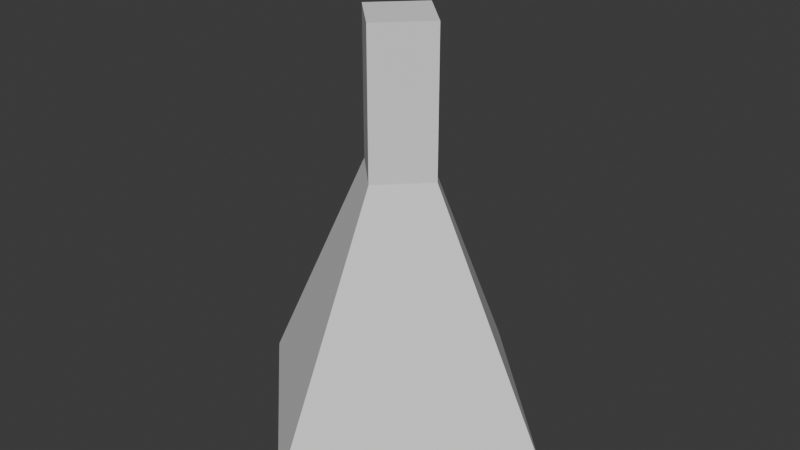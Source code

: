 # Source: beaker.blend  (saved by Blender 4.5.87; exported with 4.5.12 LTS)
import bpy
from mathutils import Matrix  # noqa: F401  (used for matrix-valued properties, if any)

bpy.ops.wm.read_factory_settings(use_empty=True)
scene = bpy.context.scene
scene.name = 'Scene'

# ---- world
world_world = bpy.data.worlds.new('World'); scene.world = world_world
world_world.use_nodes = True; world_world.node_tree.nodes.clear()
_N = world_world.node_tree.nodes; _L = world_world.node_tree.links
n0 = _N.new('ShaderNodeOutputWorld'); n0.name = 'World Output'; n0.location = (300, 300)
n1 = _N.new('ShaderNodeBackground'); n1.name = 'Background'; n1.location = (10, 300)
n1.inputs[0].default_value = (0.05088, 0.05088, 0.05088, 1.0)
_L.new(n1.outputs[0], n0.inputs[0])
n0.is_active_output = True
world_world.color = (0.05088, 0.05088, 0.05088)
world_world.sun_shadow_jitter_overblur = 0.0

# ---- meshes
me_cone = bpy.data.meshes.new('Cone')
me_cone.from_pydata([(0.0, 0.5, -0.375), (0.0, 0.125, 0.375), (0.5, 0.0, -0.375), (0.125, 0.0, 0.375), (0.0, -0.5, -0.375), (0.0, -0.125, 0.375), (-0.5, 0.0, -0.375), (-0.125, 0.0, 0.375), (0.125, 0.0, 0.8), (0.0, 0.125, 0.8), (0.0, -0.125, 0.8), (-0.125, 0.0, 0.8)], [], [(0, 1, 3, 2), (2, 3, 5, 4), (5, 3, 8, 10), (4, 5, 7, 6), (6, 7, 1, 0), (0, 2, 4, 6), (8, 9, 11, 10), (3, 1, 9, 8), (7, 5, 10, 11), (1, 7, 11, 9)])
_uv = me_cone.uv_layers.new(name='UVMap')
_uv.uv.foreach_set('vector', [1.0, 0.5, 1.0, 1.0, 0.75, 1.0, 0.75, 0.5, 0.75, 0.5, 0.75, 1.0, 0.5, 1.0, 0.5, 0.5, 0.5, 1.0, 0.75, 1.0, 0.75, 1.0, 0.5, 1.0, 0.5, 0.5, 0.5, 1.0, 0.25, 1.0, 0.25, 0.5, 0.25, 0.5, 0.25, 1.0, 0.0, 1.0, 0.0, 0.5, 0.75, 0.49, 0.99, 0.25, 0.75, 0.01, 0.51, 0.25, 0.49, 0.25, 0.25, 0.49, 0.01, 0.25, 0.25, 0.01, 0.75, 1.0, 1.0, 1.0, 1.0, 1.0, 0.75, 1.0, 0.25, 1.0, 0.5, 1.0, 0.5, 1.0, 0.25, 1.0, 0.0, 1.0, 0.25, 1.0, 0.25, 1.0, 0.0, 1.0])
me_cone.update()

# ---- objects
ob_cone = bpy.data.objects.new('Cone', me_cone)

# ---- transforms, parenting, visibility, modifiers, constraints
ob_cone.location = (0.0, 0.0, 0.0)

# ---- collection membership
scene.collection.objects.link(ob_cone)

# ---- scene / render settings (as saved in the file)
scene.frame_start = 1; scene.frame_end = 250; scene.frame_set(1)
scene.render.engine = 'BLENDER_EEVEE_NEXT'
bpy.context.view_layer.update()

# ---- added for rendering (the .blend has no active camera and no usable light): camera, sun
cam_auto = bpy.data.cameras.new('AutoCamera')
cam_auto.lens = 50.0
cam_auto.sensor_width = 36.0
cam_auto.clip_end = 1000.0
ob_auto_camera = bpy.data.objects.new('AutoCamera', cam_auto)
scene.collection.objects.link(ob_auto_camera)
ob_auto_camera.location = (1.70116, -2.04139, 1.57343)
ob_auto_camera.rotation_euler = (1.09748, -7.21219e-08, 0.694738)
scene.camera = ob_auto_camera
light_auto_sun = bpy.data.lights.new('AutoSun', 'SUN')
light_auto_sun.energy = 3.0
light_auto_sun.angle = 0.0523599
ob_auto_sun = bpy.data.objects.new('AutoSun', light_auto_sun)
scene.collection.objects.link(ob_auto_sun)
ob_auto_sun.rotation_euler = (0.872665, 0.174533, 0.523599)
bpy.context.view_layer.update()
